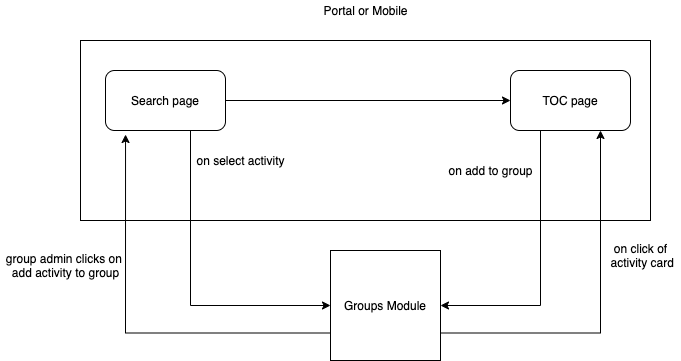

The diagram above was exported from draw.io. Its source (the exported page's mxGraphModel, read from the mxfile embedded in the PNG):
<mxGraphModel dx="941" dy="532" grid="1" gridSize="10" guides="1" tooltips="1" connect="1" arrows="1" fold="1" page="1" pageScale="1" pageWidth="827" pageHeight="1169" math="0" shadow="0">
  <root>
    <mxCell id="0" />
    <mxCell id="1" parent="0" />
    <mxCell id="2N1bTPmms-2CXqPhqPyh-14" value="" style="rounded=0;whiteSpace=wrap;html=1;" vertex="1" parent="1">
      <mxGeometry x="80" y="80" width="570" height="180" as="geometry" />
    </mxCell>
    <mxCell id="2N1bTPmms-2CXqPhqPyh-18" style="edgeStyle=orthogonalEdgeStyle;rounded=0;orthogonalLoop=1;jettySize=auto;html=1;exitX=0;exitY=0.75;exitDx=0;exitDy=0;entryX=0.167;entryY=1.067;entryDx=0;entryDy=0;entryPerimeter=0;startArrow=none;startFill=0;" edge="1" parent="1" source="2N1bTPmms-2CXqPhqPyh-1" target="2N1bTPmms-2CXqPhqPyh-4">
      <mxGeometry relative="1" as="geometry" />
    </mxCell>
    <mxCell id="2N1bTPmms-2CXqPhqPyh-168" style="edgeStyle=orthogonalEdgeStyle;rounded=0;orthogonalLoop=1;jettySize=auto;html=1;exitX=1;exitY=0.5;exitDx=0;exitDy=0;entryX=0.25;entryY=1;entryDx=0;entryDy=0;startArrow=classic;startFill=1;endArrow=none;endFill=0;" edge="1" parent="1" source="2N1bTPmms-2CXqPhqPyh-1" target="2N1bTPmms-2CXqPhqPyh-8">
      <mxGeometry relative="1" as="geometry" />
    </mxCell>
    <mxCell id="2N1bTPmms-2CXqPhqPyh-1" value="Groups Module" style="whiteSpace=wrap;html=1;aspect=fixed;" vertex="1" parent="1">
      <mxGeometry x="330" y="290" width="110" height="110" as="geometry" />
    </mxCell>
    <mxCell id="2N1bTPmms-2CXqPhqPyh-9" value="" style="edgeStyle=orthogonalEdgeStyle;rounded=0;orthogonalLoop=1;jettySize=auto;html=1;" edge="1" parent="1" source="2N1bTPmms-2CXqPhqPyh-4" target="2N1bTPmms-2CXqPhqPyh-8">
      <mxGeometry relative="1" as="geometry" />
    </mxCell>
    <mxCell id="2N1bTPmms-2CXqPhqPyh-19" style="edgeStyle=orthogonalEdgeStyle;rounded=0;orthogonalLoop=1;jettySize=auto;html=1;exitX=0.75;exitY=1;exitDx=0;exitDy=0;entryX=0;entryY=0.5;entryDx=0;entryDy=0;startArrow=none;startFill=0;" edge="1" parent="1" source="2N1bTPmms-2CXqPhqPyh-4" target="2N1bTPmms-2CXqPhqPyh-1">
      <mxGeometry relative="1" as="geometry">
        <Array as="points">
          <mxPoint x="190" y="170" />
          <mxPoint x="190" y="345" />
        </Array>
      </mxGeometry>
    </mxCell>
    <mxCell id="2N1bTPmms-2CXqPhqPyh-4" value="Search page" style="whiteSpace=wrap;html=1;rounded=1;" vertex="1" parent="1">
      <mxGeometry x="105" y="110" width="120" height="60" as="geometry" />
    </mxCell>
    <mxCell id="2N1bTPmms-2CXqPhqPyh-164" style="edgeStyle=orthogonalEdgeStyle;rounded=0;orthogonalLoop=1;jettySize=auto;html=1;exitX=0.75;exitY=1;exitDx=0;exitDy=0;entryX=1;entryY=0.75;entryDx=0;entryDy=0;startArrow=classic;startFill=1;endArrow=none;endFill=0;" edge="1" parent="1" source="2N1bTPmms-2CXqPhqPyh-8" target="2N1bTPmms-2CXqPhqPyh-1">
      <mxGeometry relative="1" as="geometry" />
    </mxCell>
    <mxCell id="2N1bTPmms-2CXqPhqPyh-8" value="TOC page" style="whiteSpace=wrap;html=1;rounded=1;" vertex="1" parent="1">
      <mxGeometry x="510" y="110" width="120" height="60" as="geometry" />
    </mxCell>
    <mxCell id="2N1bTPmms-2CXqPhqPyh-11" value="on click of&lt;br&gt;&amp;nbsp;activity card" style="text;html=1;align=center;verticalAlign=middle;resizable=0;points=[];autosize=1;strokeColor=none;fillColor=none;" vertex="1" parent="1">
      <mxGeometry x="600" y="280" width="80" height="30" as="geometry" />
    </mxCell>
    <mxCell id="2N1bTPmms-2CXqPhqPyh-15" value="Portal or Mobile" style="text;html=1;align=center;verticalAlign=middle;resizable=0;points=[];autosize=1;strokeColor=none;fillColor=none;" vertex="1" parent="1">
      <mxGeometry x="315" y="40" width="100" height="20" as="geometry" />
    </mxCell>
    <mxCell id="2N1bTPmms-2CXqPhqPyh-22" value="group admin clicks on &lt;br&gt;add activity to group" style="text;html=1;align=center;verticalAlign=middle;resizable=0;points=[];autosize=1;strokeColor=none;fillColor=none;" vertex="1" parent="1">
      <mxGeometry y="290" width="130" height="30" as="geometry" />
    </mxCell>
    <mxCell id="2N1bTPmms-2CXqPhqPyh-26" value="on select activity" style="text;html=1;align=center;verticalAlign=middle;resizable=0;points=[];autosize=1;strokeColor=none;fillColor=none;" vertex="1" parent="1">
      <mxGeometry x="190" y="190" width="100" height="20" as="geometry" />
    </mxCell>
    <mxCell id="2N1bTPmms-2CXqPhqPyh-28" value="on add to group" style="text;html=1;align=center;verticalAlign=middle;resizable=0;points=[];autosize=1;strokeColor=none;fillColor=none;" vertex="1" parent="1">
      <mxGeometry x="440" y="200" width="100" height="20" as="geometry" />
    </mxCell>
  </root>
</mxGraphModel>